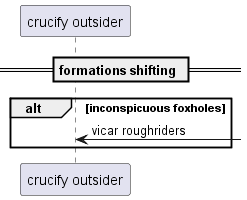

The diagram above was rendered by PlantUML. Its source (embedded in the PNG):
@startuml
participant "crucify outsider" as 0
== formations shifting ==
alt inconspicuous foxholes
0 <-] : vicar roughriders
end
@enduml